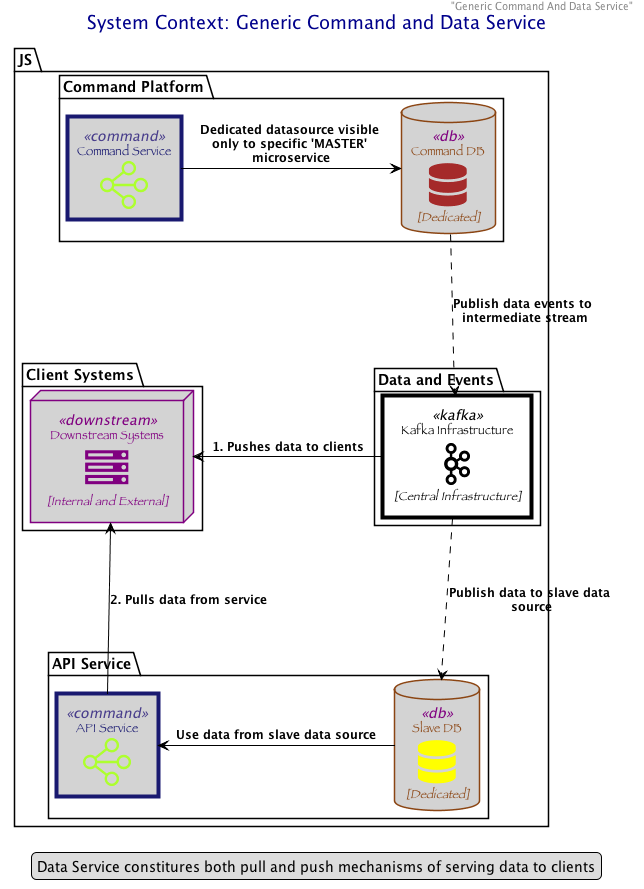

The diagram above was rendered by PlantUML. Its source (embedded in the PNG):
@startuml intC4GenericCommandAndDataService
sprite $american_sign_language_interpreting [48x48/16] {
000000000000000000000000000000000000000000000000
000000000000000000000000000000000000000000000000
000000000000000000000000000000000000000000000000
000000000000000000000000000000000000000000000000
000000000000000000000000000000000000000000000000
000000000000000000000000000000000000000000000000
000000000000000000000000000000000000000000000000
000000000000004DD3000000000000000000000000000000
00000000000004FFFB000000000000000000000000000000
0000000000003FFFF9000000000000000000000000000000
000000000000DFFFC0033000000000000000000000000000
000000000009FFFC5BFFF900000000000000000000000000
00000000001FFFFDFFFFFE00000000000000000000000000
00000000008FFFFFFFFFF900000000000000000000000000
0000000000EFFFFFFFC73000000000000000000001000000
0000000002FFFFFFFECDC9300000000000000007FF300000
0000000006FFFFFFFFFFFFFC00003553200007EFFFB00000
000000000AFFFFFFFFFFFFFF505DFFFFFFFDEFFFFFF30000
000000003FFFFFFFFFCCDFFF28FFFFFFFFFFFFFFFFFB0000
00000000CFFFFFFFFFEB43624FFFFFFFFFFFFFFFFFFF3000
00000004FFFFFFFFFFFFF900CFFF946EFFFFFFFFFFFFB000
0000000DFFFFFFFFFFFFFF80AFF90002FFFFFFFFFFFFF300
0000019FFFFFFFFFEACFFFF21CB00000EFFFFFFFFFFFF300
00006EFFFFFFFFFE1006FFF48FF70001FFFFFFFFFFFC3000
003DFFFFFFFFFFF700009FA0CFFF602CFFFFFFFFFE500000
00CFFFFFFFFFFFF700008EA07FFFFFFFFFFFFFFFB0000000
008FFFFFFFFFFFFD1006FFF40BFFFFFFFFFFFFFF20000000
001FFFFFFFFFFFFFEABFFFF2009FFFFFFFFFFFF900000000
0008FFFFFFFFFFFFFFFFFF92BB648DFFFFFFFFF100000000
0001FFFFFFFFFFFFFFFFF90BFFFFFFFFFFFFFF8000000000
00008FFFFFD78ABDEFEB400BFFFFFFFFFFFFFF0000000000
00001FFFD600000000000001BFFFFFFFFFFFFD0000000000
000006B6000000000000000001468CFFFFFFF90000000000
000000000000000000000000006BFFFFFFFFF50000000000
00000000000000000000000004FFFFFFFFFFE00000000000
00000000000000000000000005FFFFFBEFFF700000000000
00000000000000000000000000AEC72AFFFD000000000000
000000000000000000000000000000AFFFF3000000000000
000000000000000000000000000002FFFF60000000000000
000000000000000000000000000001FFF600000000000000
000000000000000000000000000000394000000000000000
000000000000000000000000000000000000000000000000
000000000000000000000000000000000000000000000000
000000000000000000000000000000000000000000000000
000000000000000000000000000000000000000000000000
000000000000000000000000000000000000000000000000
000000000000000000000000000000000000000000000000
000000000000000000000000000000000000000000000000
}


skinparam folderBackgroundColor<<FA AMERICAN_SIGN_LANGUAGE_INTERPRETING>> White
sprite $database [48x48/16] {
000000000000000000000000000000000000000000000000
000000000000000000000000000000000000000000000000
0000000000000003579ABCCDCCBBA8641000000000000000
0000000000159DFFFFFFFFFFFFFFFFFFFFB7300000000000
000000004AFFFFFFFFFFFFFFFFFFFFFFFFFFFE8100000000
0000002CFFFFFFFFFFFFFFFFFFFFFFFFFFFFFFFF70000000
000003FFFFFFFFFFFFFFFFFFFFFFFFFFFFFFFFFFFB000000
00000EFFFFFFFFFFFFFFFFFFFFFFFFFFFFFFFFFFFF700000
00001FFFFFFFFFFFFFFFFFFFFFFFFFFFFFFFFFFFFFA00000
00001FFFFFFFFFFFFFFFFFFFFFFFFFFFFFFFFFFFFFB00000
00001FFFFFFFFFFFFFFFFFFFFFFFFFFFFFFFFFFFFFB00000
00001FFFFFFFFFFFFFFFFFFFFFFFFFFFFFFFFFFFFFB00000
00000FFFFFFFFFFFFFFFFFFFFFFFFFFFFFFFFFFFFFA00000
000009FFFFFFFFFFFFFFFFFFFFFFFFFFFFFFFFFFFF300000
000000AFFFFFFFFFFFFFFFFFFFFFFFFFFFFFFFFFE4000000
00000004CFFFFFFFFFFFFFFFFFFFFFFFFFFFFFF910000000
00000000028DFFFFFFFFFFFFFFFFFFFFFFFFB60000000000
00001A100000158BDFFFFFFFFFFFFFFCA740000004800000
00001FF930000000001244555443200000000005CFB00000
00001FFFFD840000000000000000000000026AFFFFB00000
00001FFFFFFFFDB864210000000112579CEFFFFFFFB00000
00001FFFFFFFFFFFFFFFFFFEEFFFFFFFFFFFFFFFFFB00000
00001FFFFFFFFFFFFFFFFFFFFFFFFFFFFFFFFFFFFFB00000
00001FFFFFFFFFFFFFFFFFFFFFFFFFFFFFFFFFFFFFB00000
00001FFFFFFFFFFFFFFFFFFFFFFFFFFFFFFFFFFFFFB00000
00001FFFFFFFFFFFFFFFFFFFFFFFFFFFFFFFFFFFFFA00000
00000EFFFFFFFFFFFFFFFFFFFFFFFFFFFFFFFFFFFF700000
000003FFFFFFFFFFFFFFFFFFFFFFFFFFFFFFFFFFFB000000
0000002CFFFFFFFFFFFFFFFFFFFFFFFFFFFFFFFF80000000
000000004AFFFFFFFFFFFFFFFFFFFFFFFFFFFE8100000000
0000020000159DFFFFFFFFFFFFFFFFFFFFC7300000300000
00001F9100000003679BBCCDDCCBA864200000004CB00000
00001FFFB500000000000000000000000000027DFFB00000
00001FFFFFFC85300000000000000000146AEFFFFFB00000
00001FFFFFFFFFFFECA9877667889ADFFFFFFFFFFFB00000
00001FFFFFFFFFFFFFFFFFFFFFFFFFFFFFFFFFFFFFB00000
00001FFFFFFFFFFFFFFFFFFFFFFFFFFFFFFFFFFFFFB00000
00001FFFFFFFFFFFFFFFFFFFFFFFFFFFFFFFFFFFFFB00000
00001FFFFFFFFFFFFFFFFFFFFFFFFFFFFFFFFFFFFFB00000
00000FFFFFFFFFFFFFFFFFFFFFFFFFFFFFFFFFFFFFA00000
000009FFFFFFFFFFFFFFFFFFFFFFFFFFFFFFFFFFFF300000
000000AFFFFFFFFFFFFFFFFFFFFFFFFFFFFFFFFFE4000000
00000004CFFFFFFFFFFFFFFFFFFFFFFFFFFFFFF910000000
00000000028DFFFFFFFFFFFFFFFFFFFFFFFFB60000000000
000000000000158BDFFFFFFFFFFFFFFCA740000000000000
000000000000000000124455544320000000000000000000
000000000000000000000000000000000000000000000000
000000000000000000000000000000000000000000000000
}


skinparam folderBackgroundColor<<FA5 DATABASE>> White
sprite $server [48x48/16] {
000000000000000000000000000000000000000000000000
000000000000000000000000000000000000000000000000
000000000000000000000000000000000000000000000000
000000000000000000000000000000000000000000000000
000000000000000000000000000000000000000000000000
009BBBBBBBBBBBBBBBBBBBBBBBBBBBBBBBBBBBBBBBBBB400
00DFFFFFFFFFFFFFFFFFFFFFFFFFFFFFFFFFFFFFFFFFF500
00DFFFFFFFFFFFFFFFFFFFFFFFFFFFFFFFFFFFFE9BFFF500
00DFF8555555555555555555555556FFFFFFFFD1007FF500
00DFF3000000000000000000000001FFFFFFFF70000FF500
00DFF3000000000000000000000001FFFFFFFF80001FF500
00DFFB99999999999999999999999AFFFFFFFFF300AFF500
00DFFFFFFFFFFFFFFFFFFFFFFFFFFFFFFFFFFFFFDFFFF500
00DFFFFFFFFFFFFFFFFFFFFFFFFFFFFFFFFFFFFFFFFFF500
007888888888888888888888888888888888888888888300
000000000000000000000000000000000000000000000000
000000000000000000000000000000000000000000000000
005666666666666666666666666666666666666666666200
00DFFFFFFFFFFFFFFFFFFFFFFFFFFFFFFFFFFFFFFFFFF500
00DFFFFFFFFFFFFFFFFFFFFFFFFFFFFFFFFFFFFFFFFFF500
00DFFCAAAAAAAAAAAAAAAAAAAAAAABFFFFFFFFF501BFF500
00DFF3000000000000000000000001FFFFFFFF90001FF500
00DFF3000000000000000000000001FFFFFFFF70000FF500
00DFF7444444444444444444444445FFFFFFFFD0006FF500
00DFFFFFFFFFFFFFFFFFFFFFFFFFFFFFFFFFFFFD8AFFF500
00DFFFFFFFFFFFFFFFFFFFFFFFFFFFFFFFFFFFFFFFFFF500
00BDDDDDDDDDDDDDDDDDDDDDDDDDDDDDDDDDDDDDDDDDD400
000000000000000000000000000000000000000000000000
000000000000000000000000000000000000000000000000
000111111111111111111111111111111111111111111000
00DFFFFFFFFFFFFFFFFFFFFFFFFFFFFFFFFFFFFFFFFFF500
00DFFFFFFFFFFFFFFFFFFFFFFFFFFFFFFFFFFFFFFFFFF500
00DFFFFFFFFFFFFFFFFFFFFFFFFFFFFFFFFFFFFA46EFF500
00DFF3000000000000000000000001FFFFFFFFB0004FF500
00DFF3000000000000000000000001FFFFFFFF70000FF500
00DFF3000000000000000000000001FFFFFFFFA0003FF500
00DFFEDDDDDDDDDDDDDDDDDDDDDDDEFFFFFFFFF824DFF500
00DFFFFFFFFFFFFFFFFFFFFFFFFFFFFFFFFFFFFFFFFFF500
00DFFFFFFFFFFFFFFFFFFFFFFFFFFFFFFFFFFFFFFFFFF500
002333333333333333333333333333333333333333333100
000000000000000000000000000000000000000000000000
000000000000000000000000000000000000000000000000
000000000000000000000000000000000000000000000000
000000000000000000000000000000000000000000000000
000000000000000000000000000000000000000000000000
000000000000000000000000000000000000000000000000
000000000000000000000000000000000000000000000000
000000000000000000000000000000000000000000000000
}


skinparam folderBackgroundColor<<FA SERVER>> White
sprite $television [48x48/16] {
000000000000000000000000000000000000000000000000
000000000000000000000000000000000000000000000000
000000000000000000000000000000000000000000000000
000000000000000000000000000000000000000000000000
000000000000000000000000000000000000000000000000
000000000000000000000000000000000000000000000000
000000000000000000000000000000000000000000000000
000036666666666666666666666666666666666520000000
000AFFFFFFFFFFFFFFFFFFFFFFFFFFFFFFFFFFFFF7000000
007FFFFFFFFFFFFFFFFFFFFFFFFFFFFFFFFFFFFFFF400000
00CFF54444444444444444444444444444444447FF900000
00DFD00000000000000000000000000000000000FFA00000
00DFD00000000000000000000000000000000000FFA00000
00DFD00000000000000000000000000000000000FFA00000
00DFD00000000000000000000000000000000000FFA00000
00DFD00000000000000000000000000000000000FFA00000
00DFD00000000000000000000000000000000000FFA00000
00DFD00000000000000000000000000000000000FFA00000
00DFD00000000000000000000000000000000000FFA00000
00DFD00000000000000000000000000000000000FFA00000
00DFD00000000000000000000000000000000000FFA00000
00DFD00000000000000000000000000000000000FFA00000
00DFD00000000000000000000000000000000000FFA00000
00DFD00000000000000000000000000000000000FFA00000
00DFD00000000000000000000000000000000000FFA00000
00DFD00000000000000000000000000000000000FFA00000
00DFD00000000000000000000000000000000000FFA00000
00DFD00000000000000000000000000000000000FFA00000
00DFD00000000000000000000000000000000000FFA00000
00DFD00000000000000000000000000000000000FFA00000
00DFD00000000000000000000000000000000000FFA00000
00CFF22222222222222222222222222222222224FF900000
008FFFFFFFFFFFFFFFFFFFFFFFFFFFFFFFFFFFFFFF500000
000CFFFFFFFFFFFFFFFFFFFFFFFFFFFFFFFFFFFFFA000000
000069999999999999999FFE999999999999999840000000
000000000000000000000FFC000000000000000000000000
000000000000000000000FFC000000000000000000000000
00000000000009BBBBBBBFFFBBBBBBB70000000000000000
0000000000000FFFFFFFFFFFFFFFFFFD0000000000000000
0000000000000EFFFFFFFFFFFFFFFFFB0000000000000000
000000000000000000000000000000000000000000000000
000000000000000000000000000000000000000000000000
000000000000000000000000000000000000000000000000
000000000000000000000000000000000000000000000000
000000000000000000000000000000000000000000000000
000000000000000000000000000000000000000000000000
000000000000000000000000000000000000000000000000
000000000000000000000000000000000000000000000000
}


skinparam folderBackgroundColor<<FA TELEVISION>> White
sprite $cloud [48x48/16] {
000000000000000000000000000000000000000000000000
000000000000000000000000000000000000000000000000
000000000000000000000000000000000000000000000000
000000000000000000000000000000000000000000000000
000000000000000000000000000000000000000000000000
000000000000000000000000000000000000000000000000
000000000000000015676410000000000000000000000000
000000000000006CFFFFFFFC500000000000000000000000
0000000000002DFFFFFFFFFFFC1000000000000000000000
000000000004FFFFFFFFFFFFFFE300000000000000000000
00000000004FFFFFFFFFFFFFFFFF30000000000000000000
0000000001EFFFFFFFFFFFFFFFFFD0000000000000000000
000000000AFFFFFFFFFFFFFFFFFFF8039BB7100000000000
000000002FFFFFFFFFFFFFFFFFFFFFAFFFFFF60000000000
000000008FFFFFFFFFFFFFFFFFFFFFFFFFFFFF6000000000
00000000CFFFFFFFFFFFFFFFFFFFFFFFFFFFFFF100000000
00000000FFFFFFFFFFFFFFFFFFFFFFFFFFFFFFF600000000
00000000FFFFFFFFFFFFFFFFFFFFFFFFFFFFFFF800000000
00000000FFFFFFFFFFFFFFFFFFFFFFFFFFFFFFF800000000
0000003CFFFFFFFFFFFFFFFFFFFFFFFFFFFFFFF500000000
000006FFFFFFFFFFFFFFFFFFFFFFFFFFFFFFFFE000000000
00005FFFFFFFFFFFFFFFFFFFFFFFFFFFFFFFFFF930000000
0002FFFFFFFFFFFFFFFFFFFFFFFFFFFFFFFFFFFFFA000000
000BFFFFFFFFFFFFFFFFFFFFFFFFFFFFFFFFFFFFFFC00000
002FFFFFFFFFFFFFFFFFFFFFFFFFFFFFFFFFFFFFFFFB0000
007FFFFFFFFFFFFFFFFFFFFFFFFFFFFFFFFFFFFFFFFF5000
00BFFFFFFFFFFFFFFFFFFFFFFFFFFFFFFFFFFFFFFFFFC000
00CFFFFFFFFFFFFFFFFFFFFFFFFFFFFFFFFFFFFFFFFFF100
00CFFFFFFFFFFFFFFFFFFFFFFFFFFFFFFFFFFFFFFFFFF400
00BFFFFFFFFFFFFFFFFFFFFFFFFFFFFFFFFFFFFFFFFFF500
008FFFFFFFFFFFFFFFFFFFFFFFFFFFFFFFFFFFFFFFFFF400
003FFFFFFFFFFFFFFFFFFFFFFFFFFFFFFFFFFFFFFFFFF100
000CFFFFFFFFFFFFFFFFFFFFFFFFFFFFFFFFFFFFFFFFD000
0004FFFFFFFFFFFFFFFFFFFFFFFFFFFFFFFFFFFFFFFF6000
00007FFFFFFFFFFFFFFFFFFFFFFFFFFFFFFFFFFFFFFC0000
000008FFFFFFFFFFFFFFFFFFFFFFFFFFFFFFFFFFFFD10000
0000005EFFFFFFFFFFFFFFFFFFFFFFFFFFFFFFFFFB100000
000000007CFFFFFFFFFFFFFFFFFFFFFFFFFFFFFB40000000
000000000001333333333333333333333333310000000000
000000000000000000000000000000000000000000000000
000000000000000000000000000000000000000000000000
000000000000000000000000000000000000000000000000
000000000000000000000000000000000000000000000000
000000000000000000000000000000000000000000000000
000000000000000000000000000000000000000000000000
000000000000000000000000000000000000000000000000
000000000000000000000000000000000000000000000000
000000000000000000000000000000000000000000000000
}


skinparam folderBackgroundColor<<FA CLOUD>> White
sprite $tasks [48x48/16] {
000000000000000000000000000000000000000000000000
000000000000000000000000000000000000000000000000
000000000000000000000000000000000000000000000000
000000000000000000000000000000000000000000000000
000000000000000000000000000000000000000000000000
003BBBBBBBBBBBBBBBBBBBBBBBBBBBBBBBBBBBBBBBBB8000
00CFFFFFFFFFFFFFFFFFFFFFFFFFFFFFFFFFFFFFFFFFF400
00DFFFFFFFFFFFFFFFFFFFFFFFFFFFFFFFFFFFFFFFFFF500
00DFFFFFFFFFFFFFFFFFFFFFFFFFFFFFF555555555DFF500
00DFFFFFFFFFFFFFFFFFFFFFFFFFFFFFF000000000BFF500
00DFFFFFFFFFFFFFFFFFFFFFFFFFFFFFF000000000BFF500
00DFFFFFFFFFFFFFFFFFFFFFFFFFFFFFF999999999EFF500
00DFFFFFFFFFFFFFFFFFFFFFFFFFFFFFFFFFFFFFFFFFF500
00BFFFFFFFFFFFFFFFFFFFFFFFFFFFFFFFFFFFFFFFFFF300
001788888888888888888888888888888888888888884000
000000000000000000000000000000000000000000000000
000000000000000000000000000000000000000000000000
000566666666666666666666666666666666666666663000
00AFFFFFFFFFFFFFFFFFFFFFFFFFFFFFFFFFFFFFFFFFF200
00DFFFFFFFFFFFFFFFFFFFFFFFFFFFFFFFFFFFFFFFFFF500
00DFFFFFFFFFFFFFFDAAAAAAAAAAAAAAAAAAAAAAAAEFF500
00DFFFFFFFFFFFFFF9000000000000000000000000BFF500
00DFFFFFFFFFFFFFF9000000000000000000000000BFF500
00DFFFFFFFFFFFFFFB444444444444444444444444CFF500
00DFFFFFFFFFFFFFFFFFFFFFFFFFFFFFFFFFFFFFFFFFF500
00CFFFFFFFFFFFFFFFFFFFFFFFFFFFFFFFFFFFFFFFFFF400
004CDDDDDDDDDDDDDDDDDDDDDDDDDDDDDDDDDDDDDDDD9000
000000000000000000000000000000000000000000000000
000000000000000000000000000000000000000000000000
000011111111111111111111111111111111111111110000
006FFFFFFFFFFFFFFFFFFFFFFFFFFFFFFFFFFFFFFFFFD100
00DFFFFFFFFFFFFFFFFFFFFFFFFFFFFFFFFFFFFFFFFFF500
00DFFFFFFFFFFFFFFFFFFFFFFFFFFFFFFFFFFFFFFFFFF500
00DFFFFFFFFFFFFFFFFFFFFFFFD000000000000000BFF500
00DFFFFFFFFFFFFFFFFFFFFFFFD000000000000000BFF500
00DFFFFFFFFFFFFFFFFFFFFFFFD000000000000000BFF500
00DFFFFFFFFFFFFFFFFFFFFFFFFDDDDDDDDDDDDDDDFFF500
00DFFFFFFFFFFFFFFFFFFFFFFFFFFFFFFFFFFFFFFFFFF500
008FFFFFFFFFFFFFFFFFFFFFFFFFFFFFFFFFFFFFFFFFE100
000233333333333333333333333333333333333333330000
000000000000000000000000000000000000000000000000
000000000000000000000000000000000000000000000000
000000000000000000000000000000000000000000000000
000000000000000000000000000000000000000000000000
000000000000000000000000000000000000000000000000
000000000000000000000000000000000000000000000000
000000000000000000000000000000000000000000000000
000000000000000000000000000000000000000000000000
}


skinparam folderBackgroundColor<<FA TASKS>> White


sprite $kafka [48x48/16] {
000000000000000000000000000000000000000000000000
000000000000000000000000000000000000000000000000
000000000000000000000000000000000000000000000000
0000000000000005CFFD8000000000000000000000000000
000000000000009FFFFFFC10000000000000000000000000
00000000000007FFFDCFFFB0000000000000000000000000
0000000000000FFF6003EFF4000000000000000000000000
0000000000004FFB00006FF8000000000000000000000000
0000000000006FF800004FF9000000000000000000000000
0000000000004FFB00006FF8000000000000000000000000
0000000000000EFF6003EFF4000000464100000000000000
00000000000005FFFEEFFFA000007FFFFF80000000000000
000000000000008FFFFFFC000009FFFFFFF9000000000000
0000000000000003AFFD7000005FFFB8BFFF500000000000
00000000000000002FF4000000CFF70006FFC00000000000
00000000000000002FF4000000FFF00000EFF00000000000
00000000000000002FF4000000FFE00000EFF00000000000
000000000000002AFFFFC50000EFF40003FFD00000000000
00000000000006FFFFFFFFB02CFFFF646EFF800000000000
0000000000005FFFFFFFFFFCFFFFFFFFFFFC000000000000
000000000001FFFFB658FFFFFF71BFFFFFB1000000000000
000000000007FFF600002EFFE20003898400000000000000
00000000000BFFC0000006FFF10000000000000000000000
00000000000DFF90000003FFF40000000000000000000000
00000000000DFF90000003FFF30000000000000000000000
00000000000AFFD0000007FFF10000000000000000000000
000000000006FFF800005FFFF30005ACA600000000000000
000000000000EFFFC77AFFFFFF83DFFFFFD2000000000000
0000000000004FFFFFFFFFFAFFFFFFFFFFFE100000000000
00000000000004EFFFFFFF701AFFFE525DFF800000000000
0000000000000018CFFE820000EFF30002FFD00000000000
00000000000000002FF6000000FFE00000EFF00000000000
00000000000000002FF6000000EFF10000FFF00000000000
00000000000000002FF6000000BFF80008FFB00000000000
0000000000000003AFFE6000004FFFC9CFFF400000000000
000000000000007FFFFFFC100007FFFFFFF8000000000000
00000000000005FFFFEFFFA000005EFFFE60000000000000
0000000000000EFF7004FFF3000000242000000000000000
0000000000004FFC00007FF8000000000000000000000000
0000000000005FF800004FF9000000000000000000000000
0000000000004FFB00006FF8000000000000000000000000
0000000000001FFF5002EFF5000000000000000000000000
00000000000008FFFCCFFFC0000000000000000000000000
000000000000009FFFFFFC10000000000000000000000000
0000000000000005CFFD8000000000000000000000000000
000000000000000000000000000000000000000000000000
000000000000000000000000000000000000000000000000
000000000000000000000000000000000000000000000000
}
sprite $haproxy [48x48/16] {
00000000000000000000000003AEFFD70000000000000000
0000000000000000000000008FFFFFFFE400000000000000
000000000000000000000009FFE967CFFF40000000000000
00000000000000000000004FFC100005FFE0000000000000
0000000000000000000000DFC00000005FF8000000000000
0000000000000000000002FF500000000BFD000000000000
0000000000000000000005FF1000000007FF000000000000
0000000000000000000006FF0000000006FF000000000000
0000000000000000000003FF3000000008FE000000000000
0000000000000000000000FF800000001EFA000000000000
0000000000000000000000CFF4000000BFF3000000000000
000000000000000000002CFFFF83015CFF80000000000000
00000000000000000003EFFBDFFFFFFFF900000000000000
0000000000000000005FFF7009FFFFFD4000000000000000
000000000000000008FFF400000465300000000000000000
0000000000000002CFFD2000000000000000000000000000
000001342000003EFFA10000000000000000000133100000
0002BFFFFE7006FFF600000000000000000007DFFFFB2000
007FFFFFFFFBAFFF50000000000000000001CFFFFFFFF700
06FFF9547CFFFFC20000000000000000000CFFC7459FFF70
1FFC1000008FFC000000000000000000007FF8000002DFF1
9FF10000000AFE00000000000000000000FFB00000003FF9
DFA000000004FF64444444444444444447FF400000000AFE
FF6000000000FFFFFFFFFFFFFFFFFFFFFFFF0000000006FF
FF6000000000FFFFFFFFFFFFFFFFFFFFFFFF0000000006FF
DFA000000004FF64444444444444444447FF400000000AFE
9FF10000000AFE00000000000000000000FFB00000003FF9
1FFC1000007FFC000000000000000000008FF8000002DFF2
06FFF9547CFFFFC20000000000000000000CFFC7459FFF70
007FFFFFFFFBAFFF40000000000000000001CFFFFFFFF800
0002BFFFFE7007FFF700000000000000000007EFFFFC3000
000001342000004EFFB10000000000000000000143100000
0000000000000001BFFD2000000000000000000000000000
000000000000000008FFF500000455300000000000000000
0000000000000000005FFF8019EFFFFD4000000000000000
00000000000000000002CFFCEFFFFFFFF900000000000000
0000000000000000000009FFFF83015CFF80000000000000
0000000000000000000000BFF4000000BFF2000000000000
0000000000000000000000EF800000001EFA000000000000
0000000000000000000004FF3000000008FE000000000000
0000000000000000000006FF0000000006FF000000000000
0000000000000000000005FF1000000007FF000000000000
0000000000000000000002FF500000000BFD000000000000
0000000000000000000000DFC00000005FF8000000000000
00000000000000000000004FFC100005FFE1000000000000
000000000000000000000009FFE967BFFF40000000000000
0000000000000000000000008FFFFFFFE400000000000000
00000000000000000000000003AEFFD80000000000000000
}
sprite $cog [48x48/16] {
000000000000000000000000000000000000000000000000
000000000000000000000068860000000000000000000000
0000000000000000000004FFFF5000000000000000000000
0000000000000000000009FFFFA000000000000000000000
000000000000000000000EFFFFF100000000000000000000
000000000000000000006FFFFFF700000000000000000000
00000000010000000000BFFFFFFC00000000001000000000
000000004FC500000004FFFFFFFF500000005CF400000000
00000004FFFFD60029EFFFFFFFFFFF92006DFFFF40000000
0000001FFFFFFFEAFFFFFFFFFFFFFFFFAEFFFFFFF1000000
0000000CFFFFFFFFFFFFFFFFFFFFFFFFFFFFFFFFD0000000
00000005FFFFFFFFFFFFFFFFFFFFFFFFFFFFFFFF60000000
00000000DFFFFFFFFFFFFFFFFFFFFFFFFFFFFFFD00000000
000000006FFFFFFFFFFFFFFFFFFFFFFFFFFFFFF600000000
000000000EFFFFFFFFFFFFFFFFFFFFFFFFFFFFE100000000
0000000009FFFFFFFFFFFFCA9BFFFFFFFFFFFFA000000000
000000002FFFFFFFFFFD50000005CFFFFFFFFFF200000000
000000009FFFFFFFFF900000000009FFFFFFFFF900000000
00000000EFFFFFFFF90000000000008FFFFFFFFF00000000
00000004FFFFFFFFD00000000000000CFFFFFFFF50000000
000006BFFFFFFFFF5000000000000004FFFFFFFFFC600000
0049EFFFFFFFFFFF0000000000000000DFFFFFFFFFFF9400
06FFFFFFFFFFFFFC00000000000000009FFFFFFFFFFFFF60
08FFFFFFFFFFFFFA00000000000000008FFFFFFFFFFFFF80
08FFFFFFFFFFFFFA00000000000000008FFFFFFFFFFFFF80
06FFFFFFFFFFFFFB00000000000000009FFFFFFFFFFFFF60
0049FFFFFFFFFFFF0000000000000000DFFFFFFFFFFFA500
000016CFFFFFFFFF5000000000000004FFFFFFFFFC710000
00000004FFFFFFFFC00000000000000CFFFFFFFF50000000
00000000EFFFFFFFF90000000000008FFFFFFFFF00000000
000000009FFFFFFFFF800000000007FFFFFFFFF900000000
000000002FFFFFFFFFFC40000003CFFFFFFFFFF200000000
000000000AFFFFFFFFFFFE9889DFFFFFFFFFFFA000000000
000000000EFFFFFFFFFFFFFFFFFFFFFFFFFFFFF100000000
000000006FFFFFFFFFFFFFFFFFFFFFFFFFFFFFF700000000
00000000DFFFFFFFFFFFFFFFFFFFFFFFFFFFFFFE00000000
00000005FFFFFFFFFFFFFFFFFFFFFFFFFFFFFFFF60000000
0000000CFFFFFFFFFFFFFFFFFFFFFFFFFFFFFFFFD0000000
0000001FFFFFFFEAFFFFFFFFFFFFFFFFAFFFFFFFF2000000
00000004FFFFD61029EFFFFFFFFFFF92017EFFFF40000000
000000004FD600000004FFFFFFFF500000006DF400000000
00000000010000000000BFFFFFFC00000000001000000000
000000000000000000006FFFFFF700000000000000000000
000000000000000000000EFFFFF100000000000000000000
0000000000000000000009FFFFA000000000000000000000
0000000000000000000004FFFF5000000000000000000000
000000000000000000000068860000000000000000000000
000000000000000000000000000000000000000000000000
}


skinparam ArrowFontSize 10


skinparam wrapWidth 200
skinparam maxMessageSize 150
skinparam defaultTextAlignment center
skinparam shadowing false
skinparam rectangle<<kafka>> {
    FontName Papyrus
    FontSize 10
    StereotypeFontColor Black
    BackgroundColor White
    FontColor Black
    BorderColor Black
    BorderThickness 4
}

skinparam node<<acl>> {
    FontName Papyrus
    FontSize 10
    StereotypeFontColor Purple
    BackgroundColor LightGrey
    FontColor Purple
    BorderColor Purple
    BorderThickness 4
}

skinparam database<<db>> {
    FontName Papyrus
    FontSize 10
    StereotypeFontColor Purple
    BackgroundColor LightGrey
    FontColor SaddleBrown
    BorderColor SaddleBrown
    BorderThickness 4
}

skinparam node<<downstream>> {
    FontName Papyrus
    FontSize 10
    StereotypeFontColor Purple
    BackgroundColor LightGrey
    FontColor Purple
    BorderColor Purple
    BorderThickness 4
}

skinparam rectangle<<productService>> {
    FontName Papyrus
    FontSize 10
    StereotypeFontColor DarkSlateBlue
    FontColor DarkBlue
    BorderColor DarkBlue
    BorderThickness 4
}

skinparam rectangle<<pim>> {
    FontName Papyrus
    FontSize 10
    StereotypeFontColor DarkSlateBlue
    FontColor MidnightBlue
    BorderColor MidnightBlue
    BorderThickness 4
}


skinparam actor<<internal>>{
    BorderColor DarkBlue
    FontSize 10
    FontColor DarkBlue
    FontName Papyrus
    StereotypeFontColor Grey
}

skinparam actor<<external>>{
    BorderColor DarkGrey
    FontSize 10
    FontColor Black
    FontName Papyrus
    StereotypeFontColor Grey
}



















header "Generic Command And Data Service"
title <color:DarkBlue>System Context: Generic Command and Data Service


skinparam linetype polyline
skinparam package{
    nodesep 2
    ranksep 2
}
skinparam wrapWidth 200
skinparam maxMessageSize 200
skinparam ArrowColor Black
skinparam ArrowThickness 1
skinparam rectangle<<command>> {
    BackgroundColor LightGrey
    FontName Papyrus
    FontSize 10
    StereotypeFontColor DarkSlateBlue
    FontColor MidnightBlue
    BorderColor MidnightBlue
    BorderThickness 4
}

top to bottom direction

package "JS" as packJS {
   package "Command Platform" as packCommandService {
     rectangle "==Command Service\n<color:GreenYellow><$haproxy></color>" <<command>> as sysCommand
     database "==Command DB\n<color:Brown><$database></color>\n//<size:12>[Dedicated]</size>//" <<db>> as dbCommand
     sysCommand -> dbCommand : "==Dedicated datasource visible only to specific 'MASTER' microservice"
   } 

   package "Client Systems" as packClient {
    node "==Downstream Systems\n<color:Purple><$server></color>\n//<size:12>[Internal and External]</size>//" <<downstream>> as sysDown
   }

   package "Data and Events" as packDataAndEvents{
        
        rectangle "==Kafka Infrastructure\n<color:Black><$kafka></color>\n//<size:12>[Central Infrastructure]</size>//" <<kafka>> as sysKafka
        
   }


   package "API Service" as packAPIPlatform {
    rectangle "==API Service\n<color:GreenYellow><$haproxy></color>" <<command>> as sysAPIService
    database "==Slave DB\n<color:Yellow><$database></color>\n//<size:12>[Dedicated]</size>//" <<db>> as dbSlave
    dbCommand -.> sysKafka : "==Publish data events to intermediate stream"
    sysKafka -.> dbSlave : "==Publish data to slave data source"
    sysAPIService <- dbSlave : "==Use data from slave data source"
   }
   sysKafka -LEFT-> sysDown : "==1. Pushes data to clients"
   sysAPIService -UP-> sysDown : "==2. Pulls data from service"
   

    sysCommand -[hidden]- sysKafka
    sysKafka -[hidden]- sysAPIService
    
}
legend
Data Service constitures both pull and push mechanisms of serving data to clients
endlegend
@enduml